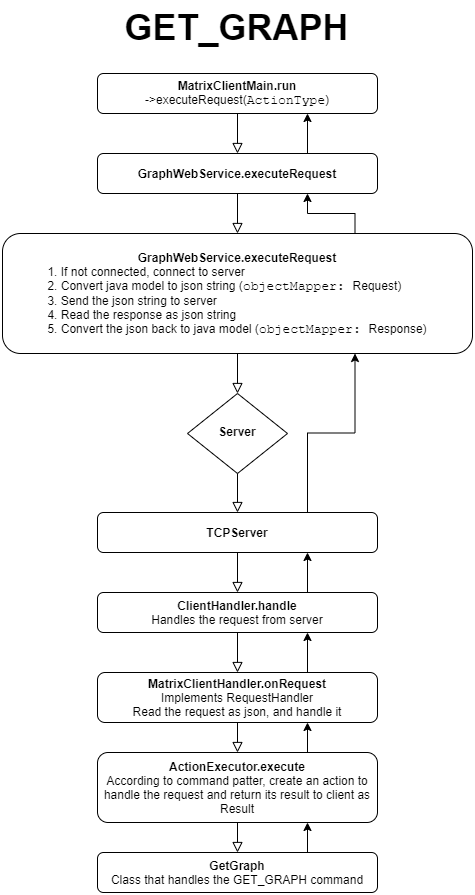

The diagram above was exported from draw.io. Its source (the exported page's mxGraphModel, read from the mxfile embedded in the PNG):
<mxGraphModel dx="1662" dy="822" grid="1" gridSize="10" guides="1" tooltips="1" connect="1" arrows="1" fold="1" page="1" pageScale="1" pageWidth="827" pageHeight="1169" math="0" shadow="0">
  <root>
    <mxCell id="WIyWlLk6GJQsqaUBKTNV-0" />
    <mxCell id="WIyWlLk6GJQsqaUBKTNV-1" parent="WIyWlLk6GJQsqaUBKTNV-0" />
    <mxCell id="WIyWlLk6GJQsqaUBKTNV-2" value="" style="rounded=0;html=1;jettySize=auto;orthogonalLoop=1;fontSize=11;endArrow=block;endFill=0;endSize=8;strokeWidth=1;shadow=0;labelBackgroundColor=none;edgeStyle=orthogonalEdgeStyle;entryX=0.5;entryY=0;entryDx=0;entryDy=0;" parent="WIyWlLk6GJQsqaUBKTNV-1" source="WIyWlLk6GJQsqaUBKTNV-3" target="WIyWlLk6GJQsqaUBKTNV-7" edge="1">
      <mxGeometry relative="1" as="geometry">
        <mxPoint x="334" y="211" as="targetPoint" />
      </mxGeometry>
    </mxCell>
    <mxCell id="WIyWlLk6GJQsqaUBKTNV-3" value="&lt;b&gt;MatrixClientMain.run&lt;br&gt;&lt;/b&gt;-&amp;gt;executeRequest(&lt;span style=&quot;font-family: &amp;#34;jetbrains mono&amp;#34; , monospace ; font-size: 9.8pt&quot;&gt;ActionType&lt;/span&gt;&lt;span&gt;)&lt;/span&gt;" style="rounded=1;whiteSpace=wrap;html=1;fontSize=12;glass=0;strokeWidth=1;shadow=0;" parent="WIyWlLk6GJQsqaUBKTNV-1" vertex="1">
      <mxGeometry x="274" y="121" width="280" height="40" as="geometry" />
    </mxCell>
    <mxCell id="qGbhICQ4VjH8cw5Ioh22-19" style="edgeStyle=orthogonalEdgeStyle;rounded=0;orthogonalLoop=1;jettySize=auto;html=1;exitX=0.75;exitY=0;exitDx=0;exitDy=0;entryX=0.75;entryY=1;entryDx=0;entryDy=0;" edge="1" parent="WIyWlLk6GJQsqaUBKTNV-1" source="WIyWlLk6GJQsqaUBKTNV-7" target="WIyWlLk6GJQsqaUBKTNV-3">
      <mxGeometry relative="1" as="geometry" />
    </mxCell>
    <mxCell id="WIyWlLk6GJQsqaUBKTNV-7" value="&lt;b&gt;GraphWebService.executeRequest&lt;/b&gt;" style="rounded=1;whiteSpace=wrap;html=1;fontSize=12;glass=0;strokeWidth=1;shadow=0;" parent="WIyWlLk6GJQsqaUBKTNV-1" vertex="1">
      <mxGeometry x="274" y="201" width="280" height="40" as="geometry" />
    </mxCell>
    <mxCell id="WIyWlLk6GJQsqaUBKTNV-10" value="&lt;b&gt;Server&lt;/b&gt;" style="rhombus;whiteSpace=wrap;html=1;shadow=0;fontFamily=Helvetica;fontSize=12;align=center;strokeWidth=1;spacing=6;spacingTop=-4;" parent="WIyWlLk6GJQsqaUBKTNV-1" vertex="1">
      <mxGeometry x="364" y="441" width="100" height="80" as="geometry" />
    </mxCell>
    <mxCell id="qGbhICQ4VjH8cw5Ioh22-1" value="" style="rounded=0;html=1;jettySize=auto;orthogonalLoop=1;fontSize=11;endArrow=block;endFill=0;endSize=8;strokeWidth=1;shadow=0;labelBackgroundColor=none;edgeStyle=orthogonalEdgeStyle;entryX=0.5;entryY=0;entryDx=0;entryDy=0;exitX=0.5;exitY=1;exitDx=0;exitDy=0;" edge="1" parent="WIyWlLk6GJQsqaUBKTNV-1" target="qGbhICQ4VjH8cw5Ioh22-2" source="WIyWlLk6GJQsqaUBKTNV-7">
      <mxGeometry relative="1" as="geometry">
        <mxPoint x="404" y="171" as="sourcePoint" />
        <mxPoint x="324" y="221" as="targetPoint" />
      </mxGeometry>
    </mxCell>
    <mxCell id="qGbhICQ4VjH8cw5Ioh22-18" style="edgeStyle=orthogonalEdgeStyle;rounded=0;orthogonalLoop=1;jettySize=auto;html=1;exitX=0.75;exitY=0;exitDx=0;exitDy=0;entryX=0.75;entryY=1;entryDx=0;entryDy=0;" edge="1" parent="WIyWlLk6GJQsqaUBKTNV-1" source="qGbhICQ4VjH8cw5Ioh22-2" target="WIyWlLk6GJQsqaUBKTNV-7">
      <mxGeometry relative="1" as="geometry" />
    </mxCell>
    <mxCell id="qGbhICQ4VjH8cw5Ioh22-2" value="&lt;b&gt;GraphWebService.executeRequest&lt;br&gt;&lt;div style=&quot;text-align: left&quot;&gt;&lt;span style=&quot;font-weight: normal&quot;&gt;1. If not connected, connect to server&lt;/span&gt;&lt;/div&gt;&lt;/b&gt;&lt;div style=&quot;text-align: left&quot;&gt;&lt;span&gt;2. Convert java model to json string (&lt;/span&gt;&lt;span style=&quot;font-family: &amp;#34;jetbrains mono&amp;#34; , monospace ; font-size: 9.8pt&quot;&gt;objectMapper:&amp;nbsp;&lt;/span&gt;&lt;span&gt;Request)&lt;/span&gt;&lt;/div&gt;&lt;div style=&quot;text-align: left&quot;&gt;&lt;span&gt;3. Send the json string to server&lt;/span&gt;&lt;/div&gt;&lt;div style=&quot;text-align: left&quot;&gt;&lt;span&gt;4. Read the response as json string&lt;/span&gt;&lt;/div&gt;&lt;div style=&quot;text-align: left&quot;&gt;&lt;span&gt;5. Convert the json back to java model (&lt;/span&gt;&lt;span style=&quot;font-family: &amp;#34;jetbrains mono&amp;#34; , monospace ; font-size: 9.8pt&quot;&gt;objectMapper:&amp;nbsp;&lt;/span&gt;&lt;span&gt;Response)&lt;/span&gt;&lt;/div&gt;" style="rounded=1;whiteSpace=wrap;html=1;fontSize=12;glass=0;strokeWidth=1;shadow=0;" vertex="1" parent="WIyWlLk6GJQsqaUBKTNV-1">
      <mxGeometry x="179" y="281" width="470" height="120" as="geometry" />
    </mxCell>
    <mxCell id="qGbhICQ4VjH8cw5Ioh22-4" value="" style="rounded=0;html=1;jettySize=auto;orthogonalLoop=1;fontSize=11;endArrow=block;endFill=0;endSize=8;strokeWidth=1;shadow=0;labelBackgroundColor=none;edgeStyle=orthogonalEdgeStyle;entryX=0.5;entryY=0;entryDx=0;entryDy=0;exitX=0.5;exitY=1;exitDx=0;exitDy=0;" edge="1" parent="WIyWlLk6GJQsqaUBKTNV-1" source="qGbhICQ4VjH8cw5Ioh22-2" target="WIyWlLk6GJQsqaUBKTNV-10">
      <mxGeometry relative="1" as="geometry">
        <mxPoint x="424" y="251" as="sourcePoint" />
        <mxPoint x="424" y="291" as="targetPoint" />
      </mxGeometry>
    </mxCell>
    <mxCell id="qGbhICQ4VjH8cw5Ioh22-5" value="&lt;b&gt;&lt;font style=&quot;font-size: 36px&quot;&gt;GET_GRAPH&lt;/font&gt;&lt;/b&gt;" style="text;html=1;strokeColor=none;fillColor=none;align=center;verticalAlign=middle;whiteSpace=wrap;rounded=0;" vertex="1" parent="WIyWlLk6GJQsqaUBKTNV-1">
      <mxGeometry x="293" y="50" width="241" height="50" as="geometry" />
    </mxCell>
    <mxCell id="qGbhICQ4VjH8cw5Ioh22-17" style="edgeStyle=orthogonalEdgeStyle;rounded=0;orthogonalLoop=1;jettySize=auto;html=1;exitX=0.75;exitY=0;exitDx=0;exitDy=0;entryX=0.75;entryY=1;entryDx=0;entryDy=0;" edge="1" parent="WIyWlLk6GJQsqaUBKTNV-1" source="qGbhICQ4VjH8cw5Ioh22-6" target="qGbhICQ4VjH8cw5Ioh22-2">
      <mxGeometry relative="1" as="geometry" />
    </mxCell>
    <mxCell id="qGbhICQ4VjH8cw5Ioh22-6" value="&lt;b&gt;TCPServer&lt;/b&gt;" style="rounded=1;whiteSpace=wrap;html=1;fontSize=12;glass=0;strokeWidth=1;shadow=0;" vertex="1" parent="WIyWlLk6GJQsqaUBKTNV-1">
      <mxGeometry x="274" y="560" width="280" height="40" as="geometry" />
    </mxCell>
    <mxCell id="qGbhICQ4VjH8cw5Ioh22-7" value="" style="rounded=0;html=1;jettySize=auto;orthogonalLoop=1;fontSize=11;endArrow=block;endFill=0;endSize=8;strokeWidth=1;shadow=0;labelBackgroundColor=none;edgeStyle=orthogonalEdgeStyle;entryX=0.5;entryY=0;entryDx=0;entryDy=0;exitX=0.5;exitY=1;exitDx=0;exitDy=0;" edge="1" parent="WIyWlLk6GJQsqaUBKTNV-1" source="WIyWlLk6GJQsqaUBKTNV-10" target="qGbhICQ4VjH8cw5Ioh22-6">
      <mxGeometry relative="1" as="geometry">
        <mxPoint x="424" y="411" as="sourcePoint" />
        <mxPoint x="424" y="451" as="targetPoint" />
      </mxGeometry>
    </mxCell>
    <mxCell id="qGbhICQ4VjH8cw5Ioh22-16" style="edgeStyle=orthogonalEdgeStyle;rounded=0;orthogonalLoop=1;jettySize=auto;html=1;exitX=0.75;exitY=0;exitDx=0;exitDy=0;entryX=0.75;entryY=1;entryDx=0;entryDy=0;" edge="1" parent="WIyWlLk6GJQsqaUBKTNV-1" source="qGbhICQ4VjH8cw5Ioh22-8" target="qGbhICQ4VjH8cw5Ioh22-6">
      <mxGeometry relative="1" as="geometry" />
    </mxCell>
    <mxCell id="qGbhICQ4VjH8cw5Ioh22-8" value="&lt;b&gt;ClientHandler.handle&lt;/b&gt;&lt;br&gt;Handles the request from server" style="rounded=1;whiteSpace=wrap;html=1;fontSize=12;glass=0;strokeWidth=1;shadow=0;" vertex="1" parent="WIyWlLk6GJQsqaUBKTNV-1">
      <mxGeometry x="274" y="640" width="280" height="40" as="geometry" />
    </mxCell>
    <mxCell id="qGbhICQ4VjH8cw5Ioh22-15" style="edgeStyle=orthogonalEdgeStyle;rounded=0;orthogonalLoop=1;jettySize=auto;html=1;exitX=0.75;exitY=0;exitDx=0;exitDy=0;entryX=0.75;entryY=1;entryDx=0;entryDy=0;" edge="1" parent="WIyWlLk6GJQsqaUBKTNV-1" source="qGbhICQ4VjH8cw5Ioh22-9" target="qGbhICQ4VjH8cw5Ioh22-8">
      <mxGeometry relative="1" as="geometry" />
    </mxCell>
    <mxCell id="qGbhICQ4VjH8cw5Ioh22-9" value="&lt;b&gt;MatrixClientHandler.onRequest&lt;/b&gt;&lt;br&gt;Implements RequestHandler&lt;br&gt;Read the request as json, and handle it" style="rounded=1;whiteSpace=wrap;html=1;fontSize=12;glass=0;strokeWidth=1;shadow=0;" vertex="1" parent="WIyWlLk6GJQsqaUBKTNV-1">
      <mxGeometry x="274" y="720" width="280" height="50" as="geometry" />
    </mxCell>
    <mxCell id="qGbhICQ4VjH8cw5Ioh22-10" value="" style="rounded=0;html=1;jettySize=auto;orthogonalLoop=1;fontSize=11;endArrow=block;endFill=0;endSize=8;strokeWidth=1;shadow=0;labelBackgroundColor=none;edgeStyle=orthogonalEdgeStyle;entryX=0.5;entryY=0;entryDx=0;entryDy=0;exitX=0.5;exitY=1;exitDx=0;exitDy=0;" edge="1" parent="WIyWlLk6GJQsqaUBKTNV-1" source="qGbhICQ4VjH8cw5Ioh22-6" target="qGbhICQ4VjH8cw5Ioh22-8">
      <mxGeometry relative="1" as="geometry">
        <mxPoint x="424" y="531" as="sourcePoint" />
        <mxPoint x="424" y="570" as="targetPoint" />
      </mxGeometry>
    </mxCell>
    <mxCell id="qGbhICQ4VjH8cw5Ioh22-11" value="" style="rounded=0;html=1;jettySize=auto;orthogonalLoop=1;fontSize=11;endArrow=block;endFill=0;endSize=8;strokeWidth=1;shadow=0;labelBackgroundColor=none;edgeStyle=orthogonalEdgeStyle;exitX=0.5;exitY=1;exitDx=0;exitDy=0;" edge="1" parent="WIyWlLk6GJQsqaUBKTNV-1" source="qGbhICQ4VjH8cw5Ioh22-8" target="qGbhICQ4VjH8cw5Ioh22-9">
      <mxGeometry relative="1" as="geometry">
        <mxPoint x="434" y="541" as="sourcePoint" />
        <mxPoint x="434" y="580" as="targetPoint" />
      </mxGeometry>
    </mxCell>
    <mxCell id="qGbhICQ4VjH8cw5Ioh22-14" style="edgeStyle=orthogonalEdgeStyle;rounded=0;orthogonalLoop=1;jettySize=auto;html=1;exitX=0.75;exitY=0;exitDx=0;exitDy=0;entryX=0.75;entryY=1;entryDx=0;entryDy=0;" edge="1" parent="WIyWlLk6GJQsqaUBKTNV-1" source="qGbhICQ4VjH8cw5Ioh22-12" target="qGbhICQ4VjH8cw5Ioh22-9">
      <mxGeometry relative="1" as="geometry" />
    </mxCell>
    <mxCell id="qGbhICQ4VjH8cw5Ioh22-12" value="&lt;b&gt;ActionExecutor.execute&lt;/b&gt;&lt;br&gt;According to command patter, create an action to handle the request and return its result to client as Result" style="rounded=1;whiteSpace=wrap;html=1;fontSize=12;glass=0;strokeWidth=1;shadow=0;" vertex="1" parent="WIyWlLk6GJQsqaUBKTNV-1">
      <mxGeometry x="274" y="800" width="280" height="70" as="geometry" />
    </mxCell>
    <mxCell id="qGbhICQ4VjH8cw5Ioh22-13" value="" style="rounded=0;html=1;jettySize=auto;orthogonalLoop=1;fontSize=11;endArrow=block;endFill=0;endSize=8;strokeWidth=1;shadow=0;labelBackgroundColor=none;edgeStyle=orthogonalEdgeStyle;exitX=0.5;exitY=1;exitDx=0;exitDy=0;entryX=0.5;entryY=0;entryDx=0;entryDy=0;" edge="1" parent="WIyWlLk6GJQsqaUBKTNV-1" source="qGbhICQ4VjH8cw5Ioh22-9" target="qGbhICQ4VjH8cw5Ioh22-12">
      <mxGeometry relative="1" as="geometry">
        <mxPoint x="424" y="690" as="sourcePoint" />
        <mxPoint x="424" y="730" as="targetPoint" />
      </mxGeometry>
    </mxCell>
    <mxCell id="qGbhICQ4VjH8cw5Ioh22-20" value="&lt;b&gt;GetGraph&lt;/b&gt;&lt;br&gt;Class that handles the GET_GRAPH command" style="rounded=1;whiteSpace=wrap;html=1;fontSize=12;glass=0;strokeWidth=1;shadow=0;" vertex="1" parent="WIyWlLk6GJQsqaUBKTNV-1">
      <mxGeometry x="274" y="900" width="280" height="40" as="geometry" />
    </mxCell>
    <mxCell id="qGbhICQ4VjH8cw5Ioh22-21" value="" style="rounded=0;html=1;jettySize=auto;orthogonalLoop=1;fontSize=11;endArrow=block;endFill=0;endSize=8;strokeWidth=1;shadow=0;labelBackgroundColor=none;edgeStyle=orthogonalEdgeStyle;exitX=0.5;exitY=1;exitDx=0;exitDy=0;entryX=0.5;entryY=0;entryDx=0;entryDy=0;" edge="1" parent="WIyWlLk6GJQsqaUBKTNV-1" source="qGbhICQ4VjH8cw5Ioh22-12" target="qGbhICQ4VjH8cw5Ioh22-20">
      <mxGeometry relative="1" as="geometry">
        <mxPoint x="424" y="780" as="sourcePoint" />
        <mxPoint x="424" y="810" as="targetPoint" />
      </mxGeometry>
    </mxCell>
    <mxCell id="qGbhICQ4VjH8cw5Ioh22-22" style="edgeStyle=orthogonalEdgeStyle;rounded=0;orthogonalLoop=1;jettySize=auto;html=1;exitX=0.75;exitY=0;exitDx=0;exitDy=0;entryX=0.75;entryY=1;entryDx=0;entryDy=0;" edge="1" parent="WIyWlLk6GJQsqaUBKTNV-1" source="qGbhICQ4VjH8cw5Ioh22-20" target="qGbhICQ4VjH8cw5Ioh22-12">
      <mxGeometry relative="1" as="geometry">
        <mxPoint x="494" y="810" as="sourcePoint" />
        <mxPoint x="494" y="780" as="targetPoint" />
      </mxGeometry>
    </mxCell>
  </root>
</mxGraphModel>